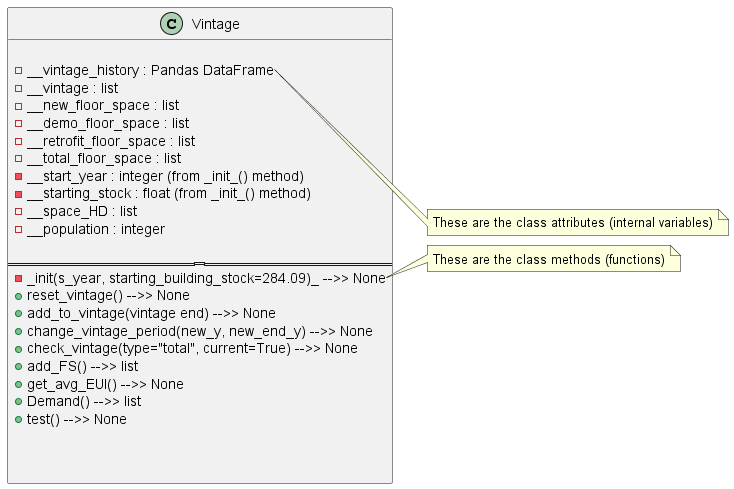

The diagram above was rendered by PlantUML. Its source (embedded in the PNG):
@startuml Building_Stock_classes

' Theme of choice
!theme toy

' ----------------------------------------------------------

' Model dependencies description

package Vintage 
{
    package Floor_space
    {
        object Demolition_building_rate
        object New_building_rate
        object Retrofitted_building_rate
        object Total_floor_space
    }

    package Heat_Demand
    {
    object EUI
    }

    package Equations
    {
        entity B_Stock_turnover_forecast(Eq21)
        entity EUI_avg(Eq13)
        entity Remaining_vintage_FS(Eq25)
        entity Total_Heat_Demand(Eq30)
    }

    object Year
    object Population_growth
}
' Relationships
Population_growth *-- Year
Demolition_building_rate *-- Year
Retrofitted_building_rate *-- Year
New_building_rate *-- Year
EUI *-- Year

Total_floor_space *-- Demolition_building_rate
Total_floor_space *-- Retrofitted_building_rate
Total_floor_space *-- New_building_rate

Floor_space *-- Heat_Demand
Floor_space *-- Population_growth
Heat_Demand *-- Population_growth

' ----------------------------------------------------------

' Splitting here to create a page for packages and one for the class itself
newpage

' Vintages class
class Vintage 
{
    
    ' Class attributes
    - __vintage_history : Pandas DataFrame
    - __vintage : list
    - __new_floor_space : list
    - __demo_floor_space : list
    - __retrofit_floor_space : list
    - __total_floor_space : list
    - __start_year : integer (from _init_() method)
    - __starting_stock : float (from _init_() method)
    - __space_HD : list
    ' - __water_HD : list
    - __population : integer

    ================================
    ' Class methods
    - _init(s_year, starting_building_stock=284.09)_ -->> None
    + reset_vintage() -->> None
    + add_to_vintage(vintage end) -->> None
    + change_vintage_period(new_y, new_end_y) -->> None
    + check_vintage(type="total", current=True) -->> None
    ' Eq 12: total FS
    + add_FS() -->> list
    ' Eq. 13: average EUI
    + get_avg_EUI() -->> None
    ' Eq 21: BS forecast
    '+ get_future_FS() -->> None
    'Eq 25: remaining FS
    '+ remain_FS() -->> None
    ' Eq 30: total heat demand
    + Demand() -->> list
    + test() -->> None



}

' Notes
note right of Vintage::DataFrame
    These are the class attributes (internal variables)
end note

note right of Vintage::None
    These are the class methods (functions)
end note

' ----------------------------------------------------------

@enduml